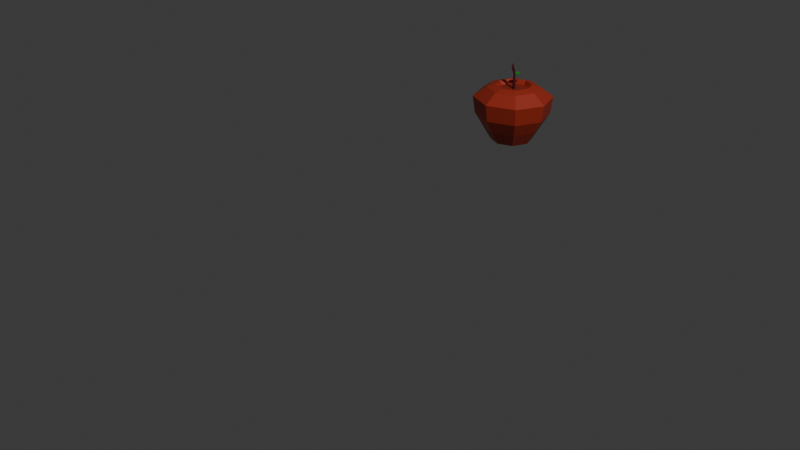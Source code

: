 # Source: Apple.blend  (saved by Blender 4.4.32; exported with 4.5.12 LTS)
import bpy
from mathutils import Matrix  # noqa: F401  (used for matrix-valued properties, if any)

bpy.ops.wm.read_factory_settings(use_empty=True)
scene = bpy.context.scene
scene.name = 'Scene'

# ---- collections
col_collection = bpy.data.collections.new('Collection'); scene.collection.children.link(col_collection)

# ---- materials (node trees are filled in below, after node groups)
mat_material_003 = bpy.data.materials.new('Material.003')
mat_material_008 = bpy.data.materials.new('Material.008')
mat_material_002 = bpy.data.materials.new('Material.002')
mat_material_006 = bpy.data.materials.new('Material.006')
mat_material_004 = bpy.data.materials.new('Material.004')

# ---- material node trees
mat_material_003.use_nodes = True; mat_material_003.node_tree.nodes.clear()
_N = mat_material_003.node_tree.nodes; _L = mat_material_003.node_tree.links
n0 = _N.new('ShaderNodeBsdfPrincipled'); n0.name = 'Principled BSDF'; n0.location = (10, 300)
n0.inputs[0].default_value = (0.133, 0.01148, 0.02598, 1.0)
n1 = _N.new('ShaderNodeOutputMaterial'); n1.name = 'Material Output'; n1.location = (300, 300)
_L.new(n0.outputs[0], n1.inputs[0])
n1.is_active_output = True
mat_material_008.use_nodes = True; mat_material_008.node_tree.nodes.clear()
_N = mat_material_008.node_tree.nodes; _L = mat_material_008.node_tree.links
n0 = _N.new('ShaderNodeBsdfPrincipled'); n0.name = 'Principled BSDF'; n0.location = (10, 300)
n0.inputs[0].default_value = (0.11, 0.01538, 0.02458, 1.0)
n1 = _N.new('ShaderNodeOutputMaterial'); n1.name = 'Material Output'; n1.location = (300, 300)
_L.new(n0.outputs[0], n1.inputs[0])
n1.is_active_output = True
mat_material_002.use_nodes = True; mat_material_002.node_tree.nodes.clear()
_N = mat_material_002.node_tree.nodes; _L = mat_material_002.node_tree.links
n0 = _N.new('ShaderNodeBsdfPrincipled'); n0.name = 'Principled BSDF'; n0.location = (10, 300)
n0.inputs[0].default_value = (0.572, 0.04882, 0.02064, 1.0)
n1 = _N.new('ShaderNodeOutputMaterial'); n1.name = 'Material Output'; n1.location = (300, 300)
_L.new(n0.outputs[0], n1.inputs[0])
n1.is_active_output = True
mat_material_006.use_nodes = True; mat_material_006.node_tree.nodes.clear()
_N = mat_material_006.node_tree.nodes; _L = mat_material_006.node_tree.links
n0 = _N.new('ShaderNodeBsdfPrincipled'); n0.name = 'Principled BSDF'; n0.location = (10, 300)
n0.inputs[0].default_value = (0.428, 0.0422, 0.01899, 1.0)
n1 = _N.new('ShaderNodeOutputMaterial'); n1.name = 'Material Output'; n1.location = (300, 300)
_L.new(n0.outputs[0], n1.inputs[0])
n1.is_active_output = True
mat_material_004.use_nodes = True; mat_material_004.node_tree.nodes.clear()
_N = mat_material_004.node_tree.nodes; _L = mat_material_004.node_tree.links
n0 = _N.new('ShaderNodeBsdfPrincipled'); n0.name = 'Principled BSDF'; n0.location = (10, 300)
n0.inputs[0].default_value = (0.01162, 0.4401, 0.02161, 1.0)
n1 = _N.new('ShaderNodeOutputMaterial'); n1.name = 'Material Output'; n1.location = (300, 300)
_L.new(n0.outputs[0], n1.inputs[0])
n1.is_active_output = True

# ---- world
world_world = bpy.data.worlds.new('World'); scene.world = world_world
world_world.use_nodes = True; world_world.node_tree.nodes.clear()
_N = world_world.node_tree.nodes; _L = world_world.node_tree.links
n0 = _N.new('ShaderNodeOutputWorld'); n0.name = 'World Output'; n0.location = (300, 300)
n1 = _N.new('ShaderNodeBackground'); n1.name = 'Background'; n1.location = (10, 300)
n1.inputs[0].default_value = (0.05088, 0.05088, 0.05088, 1.0)
_L.new(n1.outputs[0], n0.inputs[0])
n0.is_active_output = True
world_world.color = (0.05088, 0.05088, 0.05088)
world_world.sun_shadow_jitter_overblur = 0.0

# ---- cameras
cam_camera = bpy.data.cameras.new('Camera')
cam_camera.clip_end = 100.0
cam_camera.ortho_scale = 7.314

# ---- lights
light_light = bpy.data.lights.new('Light', 'POINT')
light_light.energy = 1000.0
light_light.shadow_soft_size = 0.1

# ---- meshes
me_cylinder_003 = bpy.data.meshes.new('Cylinder.003')
me_cylinder_003.from_pydata([(0.001363, 0.003183, 0.02039), (0.001363, -0.003673, 0.225), (0.01579, -0.00279, 0.02039), (0.01094, -0.007639, 0.225), (0.02176, -0.01721, 0.02039), (0.0149, -0.01721, 0.225), (0.01579, -0.03164, 0.02039), (0.01094, -0.02679, 0.225), (0.001363, -0.03761, 0.02039), (0.001363, -0.03075, 0.225), (-0.01306, -0.03164, 0.02039), (-0.008211, -0.02679, 0.225), (-0.01903, -0.01721, 0.02039), (-0.01218, -0.01721, 0.225), (-0.01306, -0.00279, 0.02039), (-0.008211, -0.007639, 0.225), (0.02313, -0.0624, 0.3506), (0.015, -0.06053, 0.3631), (0.02625, -0.07083, 0.3288), (0.02254, -0.08088, 0.3103), (0.01417, -0.08666, 0.3061), (0.00604, -0.08478, 0.3186), (0.002915, -0.07635, 0.3404), (0.006627, -0.0663, 0.3589), (-0.003385, 0.2444, -0.6369), (-0.003385, 0.1809, 0.02275), (0.1805, 0.1682, -0.6369), (0.1356, 0.1233, 0.02275), (0.2567, -0.01568, -0.6369), (0.1932, -0.01568, 0.02275), (0.1805, -0.1996, -0.6369), (0.1356, -0.1547, 0.02275), (-0.003385, -0.2757, -0.6369), (-0.003385, -0.2123, 0.02275), (-0.1873, -0.1996, -0.6369), (-0.1424, -0.1547, 0.02275), (-0.2634, -0.01568, -0.6369), (-0.2, -0.01568, 0.02275), (-0.1873, 0.1682, -0.6369), (-0.1424, 0.1233, 0.02275), (-0.003385, 0.453, -0.291), (0.328, 0.3157, -0.291), (0.4653, -0.01568, -0.291), (0.328, -0.3471, -0.291), (-0.003385, -0.4844, -0.291), (-0.3348, -0.3471, -0.291), (-0.4721, -0.01568, -0.291), (-0.3348, 0.3157, -0.291), (-0.003385, 0.4843, -0.07458), (0.3502, 0.3379, -0.07458), (0.4966, -0.01568, -0.07458), (0.3502, -0.3692, -0.07458), (-0.003385, -0.5157, -0.07458), (-0.3569, -0.3692, -0.07458), (-0.5034, -0.01568, -0.07458), (-0.3569, 0.3379, -0.07458), (-0.003385, 0.3186, 0.04769), (0.233, 0.2207, 0.04769), (0.3309, -0.01568, 0.04769), (0.233, -0.2521, 0.04769), (-0.003385, -0.35, 0.04769), (-0.2398, -0.2521, 0.04769), (-0.3377, -0.01568, 0.04769), (-0.2398, 0.2207, 0.04769), (0.2537, 0.2414, -0.4654), (0.3602, -0.01568, -0.4654), (0.2537, -0.2727, -0.4654), (-0.003385, -0.3792, -0.4654), (-0.2604, -0.2727, -0.4654), (-0.3669, -0.01568, -0.4654), (-0.2604, 0.2414, -0.4654), (-0.003385, 0.3479, -0.4654), (-0.003385, 0.2123, 0.07741), (0.1578, 0.1455, 0.07741), (0.2246, -0.01568, 0.07741), (0.1578, -0.1769, 0.07741), (-0.003385, -0.2437, 0.07741), (-0.1646, -0.1769, 0.07741), (-0.2314, -0.01568, 0.07741), (-0.1646, 0.1455, 0.07741), (0.0002865, -0.005132, 0.2237), (0.006601, -0.00619, 0.2195), (-0.009558, 0.1251, 0.1498), (-0.007091, 0.1249, 0.1491), (-0.01271, 0.06269, 0.226), (0.02612, 0.05618, 0.2006), (-0.004723, 0.0172, 0.2285), (0.01813, 0.01337, 0.2136), (0.01545, 0.09631, 0.1727), (-0.009983, 0.1006, 0.1893), (0.003444, -0.005661, 0.2241), (-0.008425, 0.1248, 0.1488), (0.006701, 0.05943, 0.2191), (0.006701, 0.01529, 0.2269), (0.002736, 0.09845, 0.1868), (0.0001405, -0.004678, 0.2199), (0.004436, -0.005546, 0.2168), (-0.00978, 0.1238, 0.1498), (-0.007346, 0.1228, 0.149), (-0.01358, 0.0615, 0.2226), (0.02406, 0.05518, 0.1979), (-0.005257, 0.01715, 0.2247), (0.01599, 0.01346, 0.2107), (0.01347, 0.09446, 0.1707), (-0.01047, 0.09847, 0.1865), (0.002181, -0.005072, 0.2206), (-0.008418, 0.1233, 0.1487), (0.005235, 0.0584, 0.216), (0.005335, 0.01541, 0.2234), (0.001424, 0.09643, 0.1843)], [], [(0, 1, 3, 2), (2, 3, 5, 4), (4, 5, 7, 6), (6, 7, 9, 8), (8, 9, 11, 10), (10, 11, 13, 12), (5, 3, 16, 18), (12, 13, 15, 14), (14, 15, 1, 0), (0, 2, 4, 6, 8, 10, 12, 14), (16, 17, 23, 22, 21, 20, 19, 18), (11, 9, 20, 21), (1, 15, 23, 17), (3, 1, 17, 16), (7, 5, 18, 19), (13, 11, 21, 22), (9, 7, 19, 20), (15, 13, 22, 23), (72, 25, 27, 73), (73, 27, 29, 74), (74, 29, 31, 75), (75, 31, 33, 76), (76, 33, 35, 77), (77, 35, 37, 78), (27, 25, 39, 37, 35, 33, 31, 29), (78, 37, 39, 79), (79, 39, 25, 72), (24, 26, 28, 30, 32, 34, 36, 38), (70, 47, 40, 71), (69, 46, 47, 70), (68, 45, 46, 69), (67, 44, 45, 68), (66, 43, 44, 67), (65, 42, 43, 66), (64, 41, 42, 65), (71, 40, 41, 64), (47, 55, 48, 40), (46, 54, 55, 47), (45, 53, 54, 46), (44, 52, 53, 45), (43, 51, 52, 44), (42, 50, 51, 43), (41, 49, 50, 42), (40, 48, 49, 41), (55, 63, 56, 48), (54, 62, 63, 55), (53, 61, 62, 54), (52, 60, 61, 53), (51, 59, 60, 52), (50, 58, 59, 51), (49, 57, 58, 50), (48, 56, 57, 49), (24, 71, 64, 26), (26, 64, 65, 28), (28, 65, 66, 30), (30, 66, 67, 32), (32, 67, 68, 34), (34, 68, 69, 36), (36, 69, 70, 38), (38, 70, 71, 24), (63, 79, 72, 56), (62, 78, 79, 63), (61, 77, 78, 62), (60, 76, 77, 61), (59, 75, 76, 60), (58, 74, 75, 59), (57, 73, 74, 58), (56, 72, 73, 57), (94, 88, 83, 91), (93, 87, 85, 92), (90, 81, 87, 93), (92, 85, 88, 94), (84, 92, 94, 89), (80, 90, 93, 86), (86, 93, 92, 84), (89, 94, 91, 82), (109, 106, 98, 103), (108, 107, 100, 102), (105, 108, 102, 96), (107, 109, 103, 100), (99, 104, 109, 107), (95, 101, 108, 105), (101, 99, 107, 108), (104, 97, 106, 109), (80, 86, 101, 95), (81, 90, 105, 96), (83, 88, 103, 98), (82, 91, 106, 97), (84, 89, 104, 99), (85, 87, 102, 100), (86, 84, 99, 101), (87, 81, 96, 102), (88, 85, 100, 103), (89, 82, 97, 104), (90, 80, 95, 105), (91, 83, 98, 106)])
me_cylinder_003.polygons.foreach_set('material_index', [1, 1, 1, 1, 1, 1, 0, 1, 1, 0, 0, 0, 0, 0, 0, 0, 0, 0, 2, 2, 2, 2, 2, 2, 3, 2, 2, 2, 2, 2, 2, 2, 2, 2, 2, 2, 2, 2, 2, 2, 2, 2, 2, 2, 2, 2, 2, 2, 2, 2, 2, 2, 3, 3, 3, 3, 3, 3, 3, 3, 2, 2, 2, 2, 2, 2, 2, 2, 4, 4, 4, 4, 4, 4, 4, 4, 4, 4, 4, 4, 4, 4, 4, 4, 4, 4, 4, 4, 4, 4, 4, 4, 4, 4, 4, 4])
_uv = me_cylinder_003.uv_layers.new(name='UVMap')
_uv.uv.foreach_set('vector', [1.0, 0.5, 1.0, 1.0, 0.875, 1.0, 0.875, 0.5, 0.875, 0.5, 0.875, 1.0, 0.75, 1.0, 0.75, 0.5, 0.75, 0.5, 0.75, 1.0, 0.625, 1.0, 0.625, 0.5, 0.625, 0.5, 0.625, 1.0, 0.5, 1.0, 0.5, 0.5, 0.5, 0.5, 0.5, 1.0, 0.375, 1.0, 0.375, 0.5, 0.375, 0.5, 0.375, 1.0, 0.25, 1.0, 0.25, 0.5, 0.75, 1.0, 0.875, 1.0, 0.875, 1.0, 0.75, 1.0, 0.25, 0.5, 0.25, 1.0, 0.125, 1.0, 0.125, 0.5, 0.125, 0.5, 0.125, 1.0, 0.0, 1.0, 0.0, 0.5, 0.75, 0.49, 0.9197, 0.4197, 0.99, 0.25, 0.9197, 0.08029, 0.75, 0.01, 0.5803, 0.08029, 0.51, 0.25, 0.5803, 0.4197, 0.4197, 0.4197, 0.25, 0.49, 0.08029, 0.4197, 0.01, 0.25, 0.08029, 0.08029, 0.25, 0.01, 0.4197, 0.08029, 0.49, 0.25, 0.375, 1.0, 0.5, 1.0, 0.5, 1.0, 0.375, 1.0, 0.0, 1.0, 0.125, 1.0, 0.125, 1.0, 0.0, 1.0, 0.875, 1.0, 1.0, 1.0, 1.0, 1.0, 0.875, 1.0, 0.625, 1.0, 0.75, 1.0, 0.75, 1.0, 0.625, 1.0, 0.25, 1.0, 0.375, 1.0, 0.375, 1.0, 0.25, 1.0, 0.5, 1.0, 0.625, 1.0, 0.625, 1.0, 0.5, 1.0, 0.125, 1.0, 0.25, 1.0, 0.25, 1.0, 0.125, 1.0, 1.0, 0.972, 1.0, 1.0, 0.875, 1.0, 0.875, 0.972, 0.875, 0.972, 0.875, 1.0, 0.75, 1.0, 0.75, 0.972, 0.75, 0.972, 0.75, 1.0, 0.625, 1.0, 0.625, 0.972, 0.625, 0.972, 0.625, 1.0, 0.5, 1.0, 0.5, 0.972, 0.5, 0.972, 0.5, 1.0, 0.375, 1.0, 0.375, 0.972, 0.375, 0.972, 0.375, 1.0, 0.25, 1.0, 0.25, 0.972, 0.4197, 0.4197, 0.25, 0.49, 0.08029, 0.4197, 0.01, 0.25, 0.08029, 0.08029, 0.25, 0.01, 0.4197, 0.08029, 0.49, 0.25, 0.25, 0.972, 0.25, 1.0, 0.125, 1.0, 0.125, 0.972, 0.125, 0.972, 0.125, 1.0, 0.0, 1.0, 0.0, 0.972, 0.75, 0.49, 0.9197, 0.4197, 0.99, 0.25, 0.9197, 0.08029, 0.75, 0.01, 0.5803, 0.08029, 0.51, 0.25, 0.5803, 0.4197, 0.125, 0.6113, 0.125, 0.7243, 0.0, 0.7243, 0.0, 0.6113, 0.25, 0.6113, 0.25, 0.7243, 0.125, 0.7243, 0.125, 0.6113, 0.375, 0.6113, 0.375, 0.7243, 0.25, 0.7243, 0.25, 0.6113, 0.5, 0.6113, 0.5, 0.7243, 0.375, 0.7243, 0.375, 0.6113, 0.625, 0.6113, 0.625, 0.7243, 0.5, 0.7243, 0.5, 0.6113, 0.75, 0.6113, 0.75, 0.7243, 0.625, 0.7243, 0.625, 0.6113, 0.875, 0.6113, 0.875, 0.7243, 0.75, 0.7243, 0.75, 0.6113, 1.0, 0.6113, 1.0, 0.7243, 0.875, 0.7243, 0.875, 0.6113, 0.125, 0.7243, 0.125, 0.8885, 0.0, 0.8885, 0.0, 0.7243, 0.25, 0.7243, 0.25, 0.8885, 0.125, 0.8885, 0.125, 0.7243, 0.375, 0.7243, 0.375, 0.8885, 0.25, 0.8885, 0.25, 0.7243, 0.5, 0.7243, 0.5, 0.8885, 0.375, 0.8885, 0.375, 0.7243, 0.625, 0.7243, 0.625, 0.8885, 0.5, 0.8885, 0.5, 0.7243, 0.75, 0.7243, 0.75, 0.8885, 0.625, 0.8885, 0.625, 0.7243, 0.875, 0.7243, 0.875, 0.8885, 0.75, 0.8885, 0.75, 0.7243, 1.0, 0.7243, 1.0, 0.8885, 0.875, 0.8885, 0.875, 0.7243, 0.125, 0.8885, 0.125, 0.9439, 0.0, 0.9439, 0.0, 0.8885, 0.25, 0.8885, 0.25, 0.9439, 0.125, 0.9439, 0.125, 0.8885, 0.375, 0.8885, 0.375, 0.9439, 0.25, 0.9439, 0.25, 0.8885, 0.5, 0.8885, 0.5, 0.9439, 0.375, 0.9439, 0.375, 0.8885, 0.625, 0.8885, 0.625, 0.9439, 0.5, 0.9439, 0.5, 0.8885, 0.75, 0.8885, 0.75, 0.9439, 0.625, 0.9439, 0.625, 0.8885, 0.875, 0.8885, 0.875, 0.9439, 0.75, 0.9439, 0.75, 0.8885, 1.0, 0.8885, 1.0, 0.9439, 0.875, 0.9439, 0.875, 0.8885, 1.0, 0.5, 1.0, 0.6113, 0.875, 0.6113, 0.875, 0.5, 0.875, 0.5, 0.875, 0.6113, 0.75, 0.6113, 0.75, 0.5, 0.75, 0.5, 0.75, 0.6113, 0.625, 0.6113, 0.625, 0.5, 0.625, 0.5, 0.625, 0.6113, 0.5, 0.6113, 0.5, 0.5, 0.5, 0.5, 0.5, 0.6113, 0.375, 0.6113, 0.375, 0.5, 0.375, 0.5, 0.375, 0.6113, 0.25, 0.6113, 0.25, 0.5, 0.25, 0.5, 0.25, 0.6113, 0.125, 0.6113, 0.125, 0.5, 0.125, 0.5, 0.125, 0.6113, 0.0, 0.6113, 0.0, 0.5, 0.125, 0.9439, 0.125, 0.972, 0.0, 0.972, 0.0, 0.9439, 0.25, 0.9439, 0.25, 0.972, 0.125, 0.972, 0.125, 0.9439, 0.375, 0.9439, 0.375, 0.972, 0.25, 0.972, 0.25, 0.9439, 0.5, 0.9439, 0.5, 0.972, 0.375, 0.972, 0.375, 0.9439, 0.625, 0.9439, 0.625, 0.972, 0.5, 0.972, 0.5, 0.9439, 0.75, 0.9439, 0.75, 0.972, 0.625, 0.972, 0.625, 0.9439, 0.875, 0.9439, 0.875, 0.972, 0.75, 0.972, 0.75, 0.9439, 1.0, 0.9439, 1.0, 0.972, 0.875, 0.972, 0.875, 0.9439, 0.5, 0.7695, 1.0, 0.7695, 1.0, 1.0, 0.5, 1.0, 0.5, 0.2727, 1.341, 0.2727, 1.0, 0.5453, 0.5, 0.5453, 0.5, 0.0, 1.0, 0.0, 1.341, 0.2727, 0.5, 0.2727, 0.5, 0.5453, 1.0, 0.5453, 1.0, 0.7695, 0.5, 0.7695, 0.0, 0.5453, 0.5, 0.5453, 0.5, 0.7695, 0.0, 0.7695, 0.0, 0.0, 0.5, 0.0, 0.5, 0.2727, -0.3409, 0.2727, -0.3409, 0.2727, 0.5, 0.2727, 0.5, 0.5453, 0.0, 0.5453, 0.0, 0.7695, 0.5, 0.7695, 0.5, 1.0, 0.0, 1.0, 0.5, 0.7695, 0.5, 1.0, 1.0, 1.0, 1.0, 0.7695, 0.5, 0.2727, 0.5, 0.5453, 1.0, 0.5453, 1.341, 0.2727, 0.5, 0.0, 0.5, 0.2727, 1.341, 0.2727, 1.0, 0.0, 0.5, 0.5453, 0.5, 0.7695, 1.0, 0.7695, 1.0, 0.5453, 0.0, 0.5453, 0.0, 0.7695, 0.5, 0.7695, 0.5, 0.5453, 0.0, 0.0, -0.3409, 0.2727, 0.5, 0.2727, 0.5, 0.0, -0.3409, 0.2727, 0.0, 0.5453, 0.5, 0.5453, 0.5, 0.2727, 0.0, 0.7695, 0.0, 1.0, 0.5, 1.0, 0.5, 0.7695, 0.0, 0.0, -0.3409, 0.2727, -0.3409, 0.2727, 0.0, 0.0, 1.0, 0.0, 0.5, 0.0, 0.5, 0.0, 1.0, 0.0, 1.0, 1.0, 1.0, 0.7695, 1.0, 0.7695, 1.0, 1.0, 0.0, 1.0, 0.5, 1.0, 0.5, 1.0, 0.0, 1.0, 0.0, 0.5453, 0.0, 0.7695, 0.0, 0.7695, 0.0, 0.5453, 1.0, 0.5453, 1.341, 0.2727, 1.341, 0.2727, 1.0, 0.5453, -0.3409, 0.2727, 0.0, 0.5453, 0.0, 0.5453, -0.3409, 0.2727, 1.341, 0.2727, 1.0, 0.0, 1.0, 0.0, 1.341, 0.2727, 1.0, 0.7695, 1.0, 0.5453, 1.0, 0.5453, 1.0, 0.7695, 0.0, 0.7695, 0.0, 1.0, 0.0, 1.0, 0.0, 0.7695, 0.5, 0.0, 0.0, 0.0, 0.0, 0.0, 0.5, 0.0, 0.5, 1.0, 1.0, 1.0, 1.0, 1.0, 0.5, 1.0])
me_cylinder_003.materials.append(mat_material_003)
me_cylinder_003.materials.append(mat_material_008)
me_cylinder_003.materials.append(mat_material_002)
me_cylinder_003.materials.append(mat_material_006)
me_cylinder_003.materials.append(mat_material_004)
me_cylinder_003.update()

# ---- objects
ob_light = bpy.data.objects.new('Light', light_light)
ob_camera = bpy.data.objects.new('Camera', cam_camera)
ob_cylinder_001 = bpy.data.objects.new('Cylinder.001', me_cylinder_003)

# ---- transforms, parenting, visibility, modifiers, constraints
ob_light.location = (4.076, 1.005, 5.904)
ob_light.rotation_euler = (0.6503, 0.05522, 1.866)
ob_light.lock_rotations_4d = False
ob_light.empty_display_type = 'ARROWS'
ob_light.color = (0.0, 0.0, 0.0, 0.0)
ob_light.lineart.crease_threshold = 0.0
ob_camera.location = (7.359, -6.926, 4.958)
ob_camera.rotation_euler = (1.109, 0.0, 0.8149)
ob_camera.lock_rotations_4d = False
ob_camera.empty_display_type = 'ARROWS'
ob_camera.color = (0.0, 0.0, 0.0, 0.0)
ob_camera.display_type = 'WIRE'
ob_camera.lineart.crease_threshold = 0.0
ob_cylinder_001.location = (-1.162, 3.052, 0.3288)

# ---- collection membership
col_collection.objects.link(ob_light)
col_collection.objects.link(ob_camera)
col_collection.objects.link(ob_cylinder_001)

# ---- scene / render settings (as saved in the file)
scene.camera = ob_camera
scene.frame_start = 1; scene.frame_end = 250; scene.frame_set(37)
scene.render.engine = 'BLENDER_EEVEE_NEXT'
bpy.context.view_layer.update()
